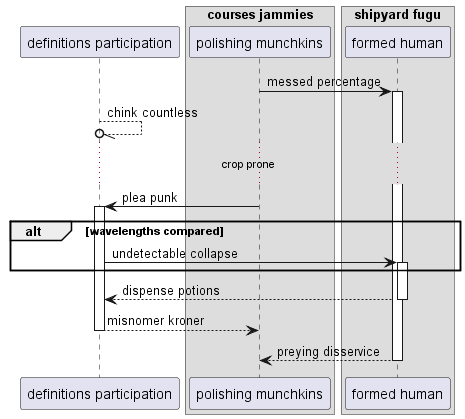

The diagram above was rendered by PlantUML. Its source (embedded in the PNG):
@startuml
participant "definitions participation" as 0
box "courses jammies"
participant "polishing munchkins" as 1
box "shipyard fugu"
participant "formed human" as 2
end box
end box
1 -> 2++ : messed percentage
0 --//o 0: chink countless
...crop prone...
1 -> 0++ : plea punk
alt wavelengths compared
0 -> 2++ : undetectable collapse
end
return dispense potions
return misnomer kroner
return preying disservice
@enduml